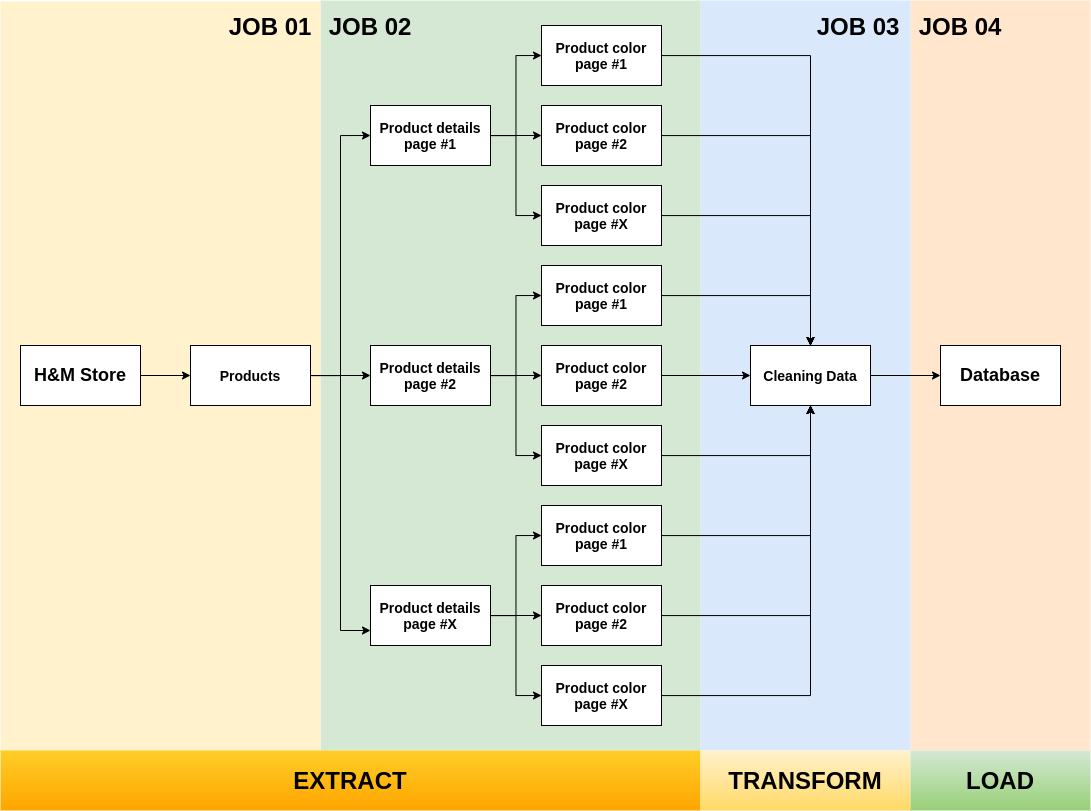

The diagram above was exported from draw.io. Its source (the exported page's mxGraphModel, read from the mxfile embedded in the PNG):
<mxGraphModel dx="1896" dy="948" grid="1" gridSize="10" guides="1" tooltips="1" connect="1" arrows="1" fold="1" page="1" pageScale="1" pageWidth="1169" pageHeight="827" math="0" shadow="0">
  <root>
    <mxCell id="WIyWlLk6GJQsqaUBKTNV-0" />
    <mxCell id="WIyWlLk6GJQsqaUBKTNV-1" parent="WIyWlLk6GJQsqaUBKTNV-0" />
    <mxCell id="DgnyW_viSmQ-FzZVb-nY-53" value="" style="rounded=0;whiteSpace=wrap;html=1;fontSize=18;fillColor=#ffe6cc;strokeColor=none;" vertex="1" parent="WIyWlLk6GJQsqaUBKTNV-1">
      <mxGeometry x="950" y="10" width="180" height="750" as="geometry" />
    </mxCell>
    <mxCell id="DgnyW_viSmQ-FzZVb-nY-51" value="" style="rounded=0;whiteSpace=wrap;html=1;fontSize=18;fillColor=#dae8fc;strokeColor=none;" vertex="1" parent="WIyWlLk6GJQsqaUBKTNV-1">
      <mxGeometry x="740" y="10" width="210" height="750" as="geometry" />
    </mxCell>
    <mxCell id="DgnyW_viSmQ-FzZVb-nY-49" value="" style="rounded=0;whiteSpace=wrap;html=1;fontSize=18;fillColor=#d5e8d4;strokeColor=none;" vertex="1" parent="WIyWlLk6GJQsqaUBKTNV-1">
      <mxGeometry x="360" y="10" width="380" height="750" as="geometry" />
    </mxCell>
    <mxCell id="DgnyW_viSmQ-FzZVb-nY-48" value="" style="rounded=0;whiteSpace=wrap;html=1;fontSize=18;fillColor=#fff2cc;strokeColor=none;" vertex="1" parent="WIyWlLk6GJQsqaUBKTNV-1">
      <mxGeometry x="40" y="11" width="320" height="750" as="geometry" />
    </mxCell>
    <mxCell id="DgnyW_viSmQ-FzZVb-nY-3" style="edgeStyle=orthogonalEdgeStyle;rounded=0;orthogonalLoop=1;jettySize=auto;html=1;entryX=0;entryY=0.5;entryDx=0;entryDy=0;fontSize=14;" edge="1" parent="WIyWlLk6GJQsqaUBKTNV-1" source="DgnyW_viSmQ-FzZVb-nY-0" target="DgnyW_viSmQ-FzZVb-nY-1">
      <mxGeometry relative="1" as="geometry" />
    </mxCell>
    <mxCell id="DgnyW_viSmQ-FzZVb-nY-0" value="&lt;b&gt;&lt;font style=&quot;font-size: 18px&quot;&gt;H&amp;amp;M Store&lt;/font&gt;&lt;/b&gt;" style="rounded=0;whiteSpace=wrap;html=1;" vertex="1" parent="WIyWlLk6GJQsqaUBKTNV-1">
      <mxGeometry x="60" y="355" width="120" height="60" as="geometry" />
    </mxCell>
    <mxCell id="DgnyW_viSmQ-FzZVb-nY-20" style="edgeStyle=orthogonalEdgeStyle;rounded=0;orthogonalLoop=1;jettySize=auto;html=1;fontSize=14;" edge="1" parent="WIyWlLk6GJQsqaUBKTNV-1" source="DgnyW_viSmQ-FzZVb-nY-1" target="DgnyW_viSmQ-FzZVb-nY-5">
      <mxGeometry relative="1" as="geometry" />
    </mxCell>
    <mxCell id="DgnyW_viSmQ-FzZVb-nY-21" style="edgeStyle=orthogonalEdgeStyle;rounded=0;orthogonalLoop=1;jettySize=auto;html=1;entryX=0;entryY=0.5;entryDx=0;entryDy=0;fontSize=14;" edge="1" parent="WIyWlLk6GJQsqaUBKTNV-1" source="DgnyW_viSmQ-FzZVb-nY-1" target="DgnyW_viSmQ-FzZVb-nY-4">
      <mxGeometry relative="1" as="geometry" />
    </mxCell>
    <mxCell id="DgnyW_viSmQ-FzZVb-nY-22" style="edgeStyle=orthogonalEdgeStyle;rounded=0;orthogonalLoop=1;jettySize=auto;html=1;entryX=0;entryY=0.75;entryDx=0;entryDy=0;fontSize=14;" edge="1" parent="WIyWlLk6GJQsqaUBKTNV-1" source="DgnyW_viSmQ-FzZVb-nY-1" target="DgnyW_viSmQ-FzZVb-nY-6">
      <mxGeometry relative="1" as="geometry" />
    </mxCell>
    <mxCell id="DgnyW_viSmQ-FzZVb-nY-1" value="&lt;b&gt;Products&lt;/b&gt;" style="rounded=0;whiteSpace=wrap;html=1;fontSize=14;" vertex="1" parent="WIyWlLk6GJQsqaUBKTNV-1">
      <mxGeometry x="230" y="355" width="120" height="60" as="geometry" />
    </mxCell>
    <mxCell id="DgnyW_viSmQ-FzZVb-nY-24" style="edgeStyle=orthogonalEdgeStyle;rounded=0;orthogonalLoop=1;jettySize=auto;html=1;fontSize=14;" edge="1" parent="WIyWlLk6GJQsqaUBKTNV-1" source="DgnyW_viSmQ-FzZVb-nY-4" target="DgnyW_viSmQ-FzZVb-nY-8">
      <mxGeometry relative="1" as="geometry" />
    </mxCell>
    <mxCell id="DgnyW_viSmQ-FzZVb-nY-25" style="edgeStyle=orthogonalEdgeStyle;rounded=0;orthogonalLoop=1;jettySize=auto;html=1;entryX=0;entryY=0.5;entryDx=0;entryDy=0;fontSize=14;" edge="1" parent="WIyWlLk6GJQsqaUBKTNV-1" source="DgnyW_viSmQ-FzZVb-nY-4" target="DgnyW_viSmQ-FzZVb-nY-7">
      <mxGeometry relative="1" as="geometry" />
    </mxCell>
    <mxCell id="DgnyW_viSmQ-FzZVb-nY-26" style="edgeStyle=orthogonalEdgeStyle;rounded=0;orthogonalLoop=1;jettySize=auto;html=1;entryX=0;entryY=0.5;entryDx=0;entryDy=0;fontSize=14;" edge="1" parent="WIyWlLk6GJQsqaUBKTNV-1" source="DgnyW_viSmQ-FzZVb-nY-4" target="DgnyW_viSmQ-FzZVb-nY-9">
      <mxGeometry relative="1" as="geometry" />
    </mxCell>
    <mxCell id="DgnyW_viSmQ-FzZVb-nY-4" value="&lt;b&gt;Product details page #1&lt;/b&gt;" style="rounded=0;whiteSpace=wrap;html=1;fontSize=14;" vertex="1" parent="WIyWlLk6GJQsqaUBKTNV-1">
      <mxGeometry x="410" y="115" width="120" height="60" as="geometry" />
    </mxCell>
    <mxCell id="DgnyW_viSmQ-FzZVb-nY-27" style="edgeStyle=orthogonalEdgeStyle;rounded=0;orthogonalLoop=1;jettySize=auto;html=1;entryX=0;entryY=0.5;entryDx=0;entryDy=0;fontSize=14;" edge="1" parent="WIyWlLk6GJQsqaUBKTNV-1" source="DgnyW_viSmQ-FzZVb-nY-5" target="DgnyW_viSmQ-FzZVb-nY-14">
      <mxGeometry relative="1" as="geometry" />
    </mxCell>
    <mxCell id="DgnyW_viSmQ-FzZVb-nY-28" style="edgeStyle=orthogonalEdgeStyle;rounded=0;orthogonalLoop=1;jettySize=auto;html=1;entryX=0;entryY=0.5;entryDx=0;entryDy=0;fontSize=14;" edge="1" parent="WIyWlLk6GJQsqaUBKTNV-1" source="DgnyW_viSmQ-FzZVb-nY-5" target="DgnyW_viSmQ-FzZVb-nY-15">
      <mxGeometry relative="1" as="geometry" />
    </mxCell>
    <mxCell id="DgnyW_viSmQ-FzZVb-nY-29" style="edgeStyle=orthogonalEdgeStyle;rounded=0;orthogonalLoop=1;jettySize=auto;html=1;entryX=0;entryY=0.5;entryDx=0;entryDy=0;fontSize=14;" edge="1" parent="WIyWlLk6GJQsqaUBKTNV-1" source="DgnyW_viSmQ-FzZVb-nY-5" target="DgnyW_viSmQ-FzZVb-nY-16">
      <mxGeometry relative="1" as="geometry" />
    </mxCell>
    <mxCell id="DgnyW_viSmQ-FzZVb-nY-5" value="&lt;b&gt;Product details page #2&lt;/b&gt;" style="rounded=0;whiteSpace=wrap;html=1;fontSize=14;" vertex="1" parent="WIyWlLk6GJQsqaUBKTNV-1">
      <mxGeometry x="410" y="355" width="120" height="60" as="geometry" />
    </mxCell>
    <mxCell id="DgnyW_viSmQ-FzZVb-nY-30" style="edgeStyle=orthogonalEdgeStyle;rounded=0;orthogonalLoop=1;jettySize=auto;html=1;entryX=0;entryY=0.5;entryDx=0;entryDy=0;fontSize=14;" edge="1" parent="WIyWlLk6GJQsqaUBKTNV-1" source="DgnyW_viSmQ-FzZVb-nY-6" target="DgnyW_viSmQ-FzZVb-nY-17">
      <mxGeometry relative="1" as="geometry" />
    </mxCell>
    <mxCell id="DgnyW_viSmQ-FzZVb-nY-31" style="edgeStyle=orthogonalEdgeStyle;rounded=0;orthogonalLoop=1;jettySize=auto;html=1;entryX=0;entryY=0.5;entryDx=0;entryDy=0;fontSize=14;" edge="1" parent="WIyWlLk6GJQsqaUBKTNV-1" source="DgnyW_viSmQ-FzZVb-nY-6" target="DgnyW_viSmQ-FzZVb-nY-18">
      <mxGeometry relative="1" as="geometry" />
    </mxCell>
    <mxCell id="DgnyW_viSmQ-FzZVb-nY-32" style="edgeStyle=orthogonalEdgeStyle;rounded=0;orthogonalLoop=1;jettySize=auto;html=1;entryX=0;entryY=0.5;entryDx=0;entryDy=0;fontSize=14;" edge="1" parent="WIyWlLk6GJQsqaUBKTNV-1" source="DgnyW_viSmQ-FzZVb-nY-6" target="DgnyW_viSmQ-FzZVb-nY-19">
      <mxGeometry relative="1" as="geometry" />
    </mxCell>
    <mxCell id="DgnyW_viSmQ-FzZVb-nY-6" value="&lt;b&gt;Product details page #X&lt;br&gt;&lt;/b&gt;" style="rounded=0;whiteSpace=wrap;html=1;fontSize=14;" vertex="1" parent="WIyWlLk6GJQsqaUBKTNV-1">
      <mxGeometry x="410" y="595" width="120" height="60" as="geometry" />
    </mxCell>
    <mxCell id="DgnyW_viSmQ-FzZVb-nY-34" style="edgeStyle=orthogonalEdgeStyle;rounded=0;orthogonalLoop=1;jettySize=auto;html=1;entryX=0.5;entryY=0;entryDx=0;entryDy=0;fontSize=14;" edge="1" parent="WIyWlLk6GJQsqaUBKTNV-1" source="DgnyW_viSmQ-FzZVb-nY-7" target="DgnyW_viSmQ-FzZVb-nY-33">
      <mxGeometry relative="1" as="geometry" />
    </mxCell>
    <mxCell id="DgnyW_viSmQ-FzZVb-nY-7" value="&lt;b&gt;Product color page #1&lt;/b&gt;" style="rounded=0;whiteSpace=wrap;html=1;fontSize=14;" vertex="1" parent="WIyWlLk6GJQsqaUBKTNV-1">
      <mxGeometry x="581" y="35" width="120" height="60" as="geometry" />
    </mxCell>
    <mxCell id="DgnyW_viSmQ-FzZVb-nY-35" style="edgeStyle=orthogonalEdgeStyle;rounded=0;orthogonalLoop=1;jettySize=auto;html=1;fontSize=14;" edge="1" parent="WIyWlLk6GJQsqaUBKTNV-1" source="DgnyW_viSmQ-FzZVb-nY-8">
      <mxGeometry relative="1" as="geometry">
        <mxPoint x="850" y="355" as="targetPoint" />
      </mxGeometry>
    </mxCell>
    <mxCell id="DgnyW_viSmQ-FzZVb-nY-8" value="&lt;b&gt;Product color page #2&lt;/b&gt;" style="rounded=0;whiteSpace=wrap;html=1;fontSize=14;" vertex="1" parent="WIyWlLk6GJQsqaUBKTNV-1">
      <mxGeometry x="581" y="115" width="120" height="60" as="geometry" />
    </mxCell>
    <mxCell id="DgnyW_viSmQ-FzZVb-nY-36" style="edgeStyle=orthogonalEdgeStyle;rounded=0;orthogonalLoop=1;jettySize=auto;html=1;entryX=0.5;entryY=0;entryDx=0;entryDy=0;fontSize=14;" edge="1" parent="WIyWlLk6GJQsqaUBKTNV-1" source="DgnyW_viSmQ-FzZVb-nY-9" target="DgnyW_viSmQ-FzZVb-nY-33">
      <mxGeometry relative="1" as="geometry" />
    </mxCell>
    <mxCell id="DgnyW_viSmQ-FzZVb-nY-9" value="&lt;b&gt;Product color page #X&lt;/b&gt;" style="rounded=0;whiteSpace=wrap;html=1;fontSize=14;" vertex="1" parent="WIyWlLk6GJQsqaUBKTNV-1">
      <mxGeometry x="581" y="195" width="120" height="60" as="geometry" />
    </mxCell>
    <mxCell id="DgnyW_viSmQ-FzZVb-nY-37" style="edgeStyle=orthogonalEdgeStyle;rounded=0;orthogonalLoop=1;jettySize=auto;html=1;entryX=0.5;entryY=0;entryDx=0;entryDy=0;fontSize=14;" edge="1" parent="WIyWlLk6GJQsqaUBKTNV-1" source="DgnyW_viSmQ-FzZVb-nY-14" target="DgnyW_viSmQ-FzZVb-nY-33">
      <mxGeometry relative="1" as="geometry" />
    </mxCell>
    <mxCell id="DgnyW_viSmQ-FzZVb-nY-14" value="&lt;b&gt;Product color page #1&lt;/b&gt;" style="rounded=0;whiteSpace=wrap;html=1;fontSize=14;" vertex="1" parent="WIyWlLk6GJQsqaUBKTNV-1">
      <mxGeometry x="581" y="275" width="120" height="60" as="geometry" />
    </mxCell>
    <mxCell id="DgnyW_viSmQ-FzZVb-nY-38" style="edgeStyle=orthogonalEdgeStyle;rounded=0;orthogonalLoop=1;jettySize=auto;html=1;entryX=0;entryY=0.5;entryDx=0;entryDy=0;fontSize=14;" edge="1" parent="WIyWlLk6GJQsqaUBKTNV-1" source="DgnyW_viSmQ-FzZVb-nY-15" target="DgnyW_viSmQ-FzZVb-nY-33">
      <mxGeometry relative="1" as="geometry" />
    </mxCell>
    <mxCell id="DgnyW_viSmQ-FzZVb-nY-15" value="&lt;b&gt;Product color page #2&lt;/b&gt;" style="rounded=0;whiteSpace=wrap;html=1;fontSize=14;" vertex="1" parent="WIyWlLk6GJQsqaUBKTNV-1">
      <mxGeometry x="581" y="355" width="120" height="60" as="geometry" />
    </mxCell>
    <mxCell id="DgnyW_viSmQ-FzZVb-nY-39" style="edgeStyle=orthogonalEdgeStyle;rounded=0;orthogonalLoop=1;jettySize=auto;html=1;entryX=0.5;entryY=1;entryDx=0;entryDy=0;fontSize=14;" edge="1" parent="WIyWlLk6GJQsqaUBKTNV-1" source="DgnyW_viSmQ-FzZVb-nY-16" target="DgnyW_viSmQ-FzZVb-nY-33">
      <mxGeometry relative="1" as="geometry" />
    </mxCell>
    <mxCell id="DgnyW_viSmQ-FzZVb-nY-16" value="&lt;b&gt;Product color page #X&lt;/b&gt;" style="rounded=0;whiteSpace=wrap;html=1;fontSize=14;" vertex="1" parent="WIyWlLk6GJQsqaUBKTNV-1">
      <mxGeometry x="581" y="435" width="120" height="60" as="geometry" />
    </mxCell>
    <mxCell id="DgnyW_viSmQ-FzZVb-nY-40" style="edgeStyle=orthogonalEdgeStyle;rounded=0;orthogonalLoop=1;jettySize=auto;html=1;entryX=0.5;entryY=1;entryDx=0;entryDy=0;fontSize=14;" edge="1" parent="WIyWlLk6GJQsqaUBKTNV-1" source="DgnyW_viSmQ-FzZVb-nY-17" target="DgnyW_viSmQ-FzZVb-nY-33">
      <mxGeometry relative="1" as="geometry" />
    </mxCell>
    <mxCell id="DgnyW_viSmQ-FzZVb-nY-17" value="&lt;b&gt;Product color page #1&lt;/b&gt;" style="rounded=0;whiteSpace=wrap;html=1;fontSize=14;" vertex="1" parent="WIyWlLk6GJQsqaUBKTNV-1">
      <mxGeometry x="581" y="515" width="120" height="60" as="geometry" />
    </mxCell>
    <mxCell id="DgnyW_viSmQ-FzZVb-nY-41" style="edgeStyle=orthogonalEdgeStyle;rounded=0;orthogonalLoop=1;jettySize=auto;html=1;fontSize=14;" edge="1" parent="WIyWlLk6GJQsqaUBKTNV-1" source="DgnyW_viSmQ-FzZVb-nY-18">
      <mxGeometry relative="1" as="geometry">
        <mxPoint x="850" y="415" as="targetPoint" />
      </mxGeometry>
    </mxCell>
    <mxCell id="DgnyW_viSmQ-FzZVb-nY-18" value="&lt;b&gt;Product color page #2&lt;/b&gt;" style="rounded=0;whiteSpace=wrap;html=1;fontSize=14;" vertex="1" parent="WIyWlLk6GJQsqaUBKTNV-1">
      <mxGeometry x="581" y="595" width="120" height="60" as="geometry" />
    </mxCell>
    <mxCell id="DgnyW_viSmQ-FzZVb-nY-42" style="edgeStyle=orthogonalEdgeStyle;rounded=0;orthogonalLoop=1;jettySize=auto;html=1;entryX=0.5;entryY=1;entryDx=0;entryDy=0;fontSize=14;" edge="1" parent="WIyWlLk6GJQsqaUBKTNV-1" source="DgnyW_viSmQ-FzZVb-nY-19" target="DgnyW_viSmQ-FzZVb-nY-33">
      <mxGeometry relative="1" as="geometry" />
    </mxCell>
    <mxCell id="DgnyW_viSmQ-FzZVb-nY-19" value="&lt;b&gt;Product color page #X&lt;/b&gt;" style="rounded=0;whiteSpace=wrap;html=1;fontSize=14;" vertex="1" parent="WIyWlLk6GJQsqaUBKTNV-1">
      <mxGeometry x="581" y="675" width="120" height="60" as="geometry" />
    </mxCell>
    <mxCell id="DgnyW_viSmQ-FzZVb-nY-44" style="edgeStyle=orthogonalEdgeStyle;rounded=0;orthogonalLoop=1;jettySize=auto;html=1;fontSize=14;" edge="1" parent="WIyWlLk6GJQsqaUBKTNV-1" source="DgnyW_viSmQ-FzZVb-nY-33" target="DgnyW_viSmQ-FzZVb-nY-43">
      <mxGeometry relative="1" as="geometry" />
    </mxCell>
    <mxCell id="DgnyW_viSmQ-FzZVb-nY-33" value="&lt;b&gt;Cleaning Data&lt;/b&gt;" style="rounded=0;whiteSpace=wrap;html=1;fontSize=14;" vertex="1" parent="WIyWlLk6GJQsqaUBKTNV-1">
      <mxGeometry x="790" y="355" width="120" height="60" as="geometry" />
    </mxCell>
    <mxCell id="DgnyW_viSmQ-FzZVb-nY-43" value="&lt;b&gt;&lt;font style=&quot;font-size: 18px&quot;&gt;Database&lt;/font&gt;&lt;/b&gt;" style="rounded=0;whiteSpace=wrap;html=1;fontSize=14;" vertex="1" parent="WIyWlLk6GJQsqaUBKTNV-1">
      <mxGeometry x="980" y="355" width="120" height="60" as="geometry" />
    </mxCell>
    <mxCell id="DgnyW_viSmQ-FzZVb-nY-46" value="&lt;b&gt;&lt;font style=&quot;font-size: 24px&quot;&gt;JOB 01&lt;/font&gt;&lt;/b&gt;" style="text;html=1;strokeColor=none;fillColor=none;align=center;verticalAlign=middle;whiteSpace=wrap;rounded=0;fontSize=18;" vertex="1" parent="WIyWlLk6GJQsqaUBKTNV-1">
      <mxGeometry x="260" y="21" width="100" height="30" as="geometry" />
    </mxCell>
    <mxCell id="DgnyW_viSmQ-FzZVb-nY-50" value="&lt;b&gt;&lt;font style=&quot;font-size: 24px&quot;&gt;JOB 02&lt;/font&gt;&lt;/b&gt;" style="text;html=1;strokeColor=none;fillColor=none;align=center;verticalAlign=middle;whiteSpace=wrap;rounded=0;fontSize=18;" vertex="1" parent="WIyWlLk6GJQsqaUBKTNV-1">
      <mxGeometry x="360" y="21" width="100" height="30" as="geometry" />
    </mxCell>
    <mxCell id="DgnyW_viSmQ-FzZVb-nY-52" value="&lt;b&gt;&lt;font style=&quot;font-size: 24px&quot;&gt;JOB 03&lt;/font&gt;&lt;/b&gt;" style="text;html=1;strokeColor=none;fillColor=none;align=center;verticalAlign=middle;whiteSpace=wrap;rounded=0;fontSize=18;" vertex="1" parent="WIyWlLk6GJQsqaUBKTNV-1">
      <mxGeometry x="848" y="21" width="100" height="30" as="geometry" />
    </mxCell>
    <mxCell id="DgnyW_viSmQ-FzZVb-nY-54" value="&lt;b&gt;&lt;font style=&quot;font-size: 24px&quot;&gt;JOB 04&lt;/font&gt;&lt;/b&gt;" style="text;html=1;strokeColor=none;fillColor=none;align=center;verticalAlign=middle;whiteSpace=wrap;rounded=0;fontSize=18;" vertex="1" parent="WIyWlLk6GJQsqaUBKTNV-1">
      <mxGeometry x="950" y="21" width="100" height="30" as="geometry" />
    </mxCell>
    <mxCell id="DgnyW_viSmQ-FzZVb-nY-55" value="&lt;b&gt;&lt;font style=&quot;font-size: 24px&quot;&gt;EXTRACT&lt;/font&gt;&lt;/b&gt;" style="rounded=0;whiteSpace=wrap;html=1;fontSize=18;fillColor=#ffcd28;strokeColor=none;gradientColor=#ffa500;" vertex="1" parent="WIyWlLk6GJQsqaUBKTNV-1">
      <mxGeometry x="40" y="760" width="700" height="60" as="geometry" />
    </mxCell>
    <mxCell id="DgnyW_viSmQ-FzZVb-nY-56" value="&lt;b&gt;&lt;font style=&quot;font-size: 24px&quot;&gt;TRANSFORM&lt;/font&gt;&lt;/b&gt;" style="rounded=0;whiteSpace=wrap;html=1;fontSize=18;fillColor=#fff2cc;strokeColor=none;gradientColor=#ffd966;" vertex="1" parent="WIyWlLk6GJQsqaUBKTNV-1">
      <mxGeometry x="740" y="760" width="210" height="60" as="geometry" />
    </mxCell>
    <mxCell id="DgnyW_viSmQ-FzZVb-nY-57" value="&lt;b&gt;&lt;font style=&quot;font-size: 24px&quot;&gt;LOAD&lt;/font&gt;&lt;/b&gt;" style="rounded=0;whiteSpace=wrap;html=1;fontSize=18;fillColor=#d5e8d4;strokeColor=none;gradientColor=#97d077;" vertex="1" parent="WIyWlLk6GJQsqaUBKTNV-1">
      <mxGeometry x="950" y="760" width="180" height="60" as="geometry" />
    </mxCell>
  </root>
</mxGraphModel>